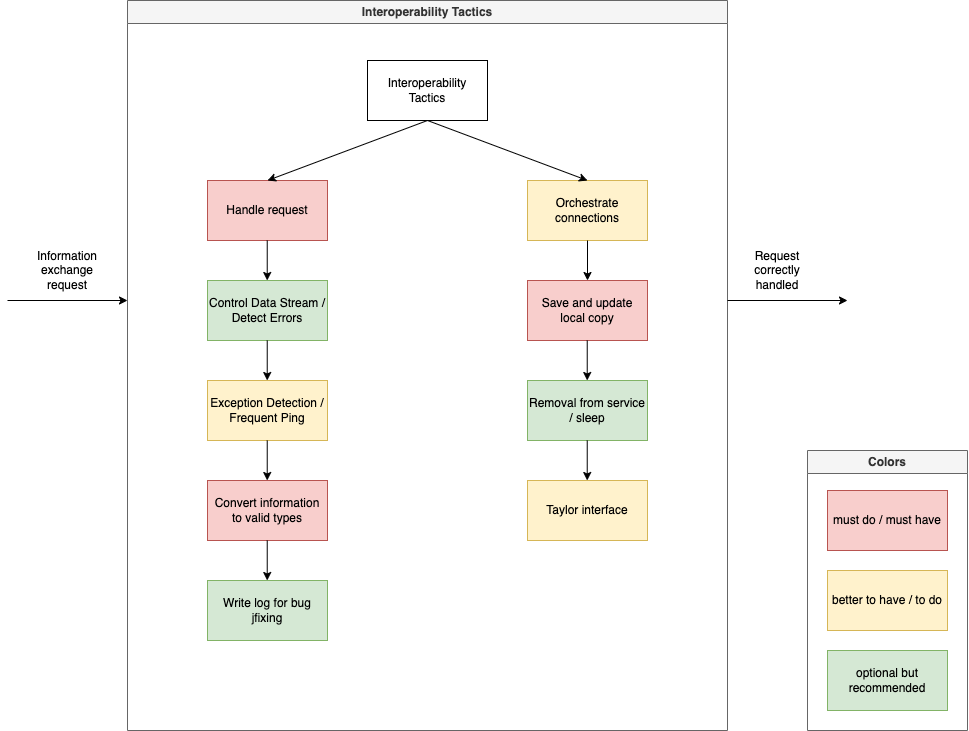

The diagram above was exported from draw.io. Its source (the exported page's mxGraphModel, read from the mxfile embedded in the PNG):
<mxGraphModel dx="1405" dy="809" grid="1" gridSize="10" guides="1" tooltips="1" connect="1" arrows="1" fold="1" page="1" pageScale="1" pageWidth="827" pageHeight="1169" math="0" shadow="0">
  <root>
    <mxCell id="0" />
    <mxCell id="1" parent="0" />
    <mxCell id="9kWElfF0tMk3mS-lXrCh-1" value="Interoperability Tactics" style="swimlane;whiteSpace=wrap;html=1;fillColor=#f5f5f5;fontColor=#333333;strokeColor=#666666;" vertex="1" parent="1">
      <mxGeometry x="240" y="300" width="600" height="730" as="geometry" />
    </mxCell>
    <mxCell id="9kWElfF0tMk3mS-lXrCh-2" value="Interoperability Tactics" style="rounded=0;whiteSpace=wrap;html=1;" vertex="1" parent="9kWElfF0tMk3mS-lXrCh-1">
      <mxGeometry x="240" y="60" width="120" height="60" as="geometry" />
    </mxCell>
    <mxCell id="9kWElfF0tMk3mS-lXrCh-5" value="Handle request" style="rounded=0;whiteSpace=wrap;html=1;fillColor=#f8cecc;strokeColor=#b85450;" vertex="1" parent="9kWElfF0tMk3mS-lXrCh-1">
      <mxGeometry x="80" y="180" width="120" height="60" as="geometry" />
    </mxCell>
    <mxCell id="9kWElfF0tMk3mS-lXrCh-6" value="Control Data Stream / Detect Errors" style="rounded=0;whiteSpace=wrap;html=1;fillColor=#d5e8d4;strokeColor=#82b366;" vertex="1" parent="9kWElfF0tMk3mS-lXrCh-1">
      <mxGeometry x="80" y="280" width="120" height="60" as="geometry" />
    </mxCell>
    <mxCell id="9kWElfF0tMk3mS-lXrCh-7" value="Exception Detection / Frequent Ping" style="rounded=0;whiteSpace=wrap;html=1;fillColor=#fff2cc;strokeColor=#d6b656;" vertex="1" parent="9kWElfF0tMk3mS-lXrCh-1">
      <mxGeometry x="80" y="380" width="120" height="60" as="geometry" />
    </mxCell>
    <mxCell id="9kWElfF0tMk3mS-lXrCh-8" value="Convert information to valid types" style="rounded=0;whiteSpace=wrap;html=1;fillColor=#f8cecc;strokeColor=#b85450;" vertex="1" parent="9kWElfF0tMk3mS-lXrCh-1">
      <mxGeometry x="80" y="480" width="120" height="60" as="geometry" />
    </mxCell>
    <mxCell id="9kWElfF0tMk3mS-lXrCh-9" value="Write log for bug jfixing" style="rounded=0;whiteSpace=wrap;html=1;fillColor=#d5e8d4;strokeColor=#82b366;" vertex="1" parent="9kWElfF0tMk3mS-lXrCh-1">
      <mxGeometry x="80" y="580" width="120" height="60" as="geometry" />
    </mxCell>
    <mxCell id="9kWElfF0tMk3mS-lXrCh-10" value="Orchestrate connections" style="rounded=0;whiteSpace=wrap;html=1;fillColor=#fff2cc;strokeColor=#d6b656;" vertex="1" parent="9kWElfF0tMk3mS-lXrCh-1">
      <mxGeometry x="400" y="180" width="120" height="60" as="geometry" />
    </mxCell>
    <mxCell id="9kWElfF0tMk3mS-lXrCh-11" value="Save and update local copy" style="rounded=0;whiteSpace=wrap;html=1;fillColor=#f8cecc;strokeColor=#b85450;" vertex="1" parent="9kWElfF0tMk3mS-lXrCh-1">
      <mxGeometry x="400" y="280" width="120" height="60" as="geometry" />
    </mxCell>
    <mxCell id="9kWElfF0tMk3mS-lXrCh-12" value="Removal from service / sleep" style="rounded=0;whiteSpace=wrap;html=1;fillColor=#d5e8d4;strokeColor=#82b366;" vertex="1" parent="9kWElfF0tMk3mS-lXrCh-1">
      <mxGeometry x="400" y="380" width="120" height="60" as="geometry" />
    </mxCell>
    <mxCell id="9kWElfF0tMk3mS-lXrCh-13" value="Taylor interface" style="rounded=0;whiteSpace=wrap;html=1;fillColor=#fff2cc;strokeColor=#d6b656;" vertex="1" parent="9kWElfF0tMk3mS-lXrCh-1">
      <mxGeometry x="400" y="480" width="120" height="60" as="geometry" />
    </mxCell>
    <mxCell id="9kWElfF0tMk3mS-lXrCh-20" value="" style="endArrow=classic;html=1;rounded=0;exitX=0.5;exitY=1;exitDx=0;exitDy=0;entryX=0.5;entryY=0;entryDx=0;entryDy=0;" edge="1" parent="9kWElfF0tMk3mS-lXrCh-1" source="9kWElfF0tMk3mS-lXrCh-2" target="9kWElfF0tMk3mS-lXrCh-5">
      <mxGeometry width="50" height="50" relative="1" as="geometry">
        <mxPoint x="340" y="180" as="sourcePoint" />
        <mxPoint x="390" y="130" as="targetPoint" />
      </mxGeometry>
    </mxCell>
    <mxCell id="9kWElfF0tMk3mS-lXrCh-21" value="" style="endArrow=classic;html=1;rounded=0;exitX=0.5;exitY=1;exitDx=0;exitDy=0;entryX=0.5;entryY=0;entryDx=0;entryDy=0;" edge="1" parent="9kWElfF0tMk3mS-lXrCh-1" source="9kWElfF0tMk3mS-lXrCh-2" target="9kWElfF0tMk3mS-lXrCh-10">
      <mxGeometry width="50" height="50" relative="1" as="geometry">
        <mxPoint x="310" y="130" as="sourcePoint" />
        <mxPoint x="150" y="190" as="targetPoint" />
      </mxGeometry>
    </mxCell>
    <mxCell id="9kWElfF0tMk3mS-lXrCh-22" value="" style="endArrow=classic;html=1;rounded=0;exitX=0.5;exitY=1;exitDx=0;exitDy=0;entryX=0.5;entryY=0;entryDx=0;entryDy=0;" edge="1" parent="9kWElfF0tMk3mS-lXrCh-1" source="9kWElfF0tMk3mS-lXrCh-10" target="9kWElfF0tMk3mS-lXrCh-11">
      <mxGeometry width="50" height="50" relative="1" as="geometry">
        <mxPoint x="310" y="130" as="sourcePoint" />
        <mxPoint x="470" y="190" as="targetPoint" />
      </mxGeometry>
    </mxCell>
    <mxCell id="9kWElfF0tMk3mS-lXrCh-23" value="" style="endArrow=classic;html=1;rounded=0;exitX=0.5;exitY=1;exitDx=0;exitDy=0;entryX=0.5;entryY=0;entryDx=0;entryDy=0;" edge="1" parent="9kWElfF0tMk3mS-lXrCh-1">
      <mxGeometry width="50" height="50" relative="1" as="geometry">
        <mxPoint x="459.73" y="340" as="sourcePoint" />
        <mxPoint x="459.73" y="380" as="targetPoint" />
      </mxGeometry>
    </mxCell>
    <mxCell id="9kWElfF0tMk3mS-lXrCh-24" value="" style="endArrow=classic;html=1;rounded=0;exitX=0.5;exitY=1;exitDx=0;exitDy=0;entryX=0.5;entryY=0;entryDx=0;entryDy=0;" edge="1" parent="9kWElfF0tMk3mS-lXrCh-1">
      <mxGeometry x="1" y="-171" width="50" height="50" relative="1" as="geometry">
        <mxPoint x="459.73" y="440" as="sourcePoint" />
        <mxPoint x="459.73" y="480" as="targetPoint" />
        <mxPoint x="151" y="170" as="offset" />
      </mxGeometry>
    </mxCell>
    <mxCell id="9kWElfF0tMk3mS-lXrCh-25" value="" style="endArrow=classic;html=1;rounded=0;exitX=0.5;exitY=1;exitDx=0;exitDy=0;entryX=0.5;entryY=0;entryDx=0;entryDy=0;" edge="1" parent="9kWElfF0tMk3mS-lXrCh-1">
      <mxGeometry width="50" height="50" relative="1" as="geometry">
        <mxPoint x="139.73000000000002" y="240" as="sourcePoint" />
        <mxPoint x="139.73000000000002" y="280" as="targetPoint" />
      </mxGeometry>
    </mxCell>
    <mxCell id="9kWElfF0tMk3mS-lXrCh-26" value="" style="endArrow=classic;html=1;rounded=0;exitX=0.5;exitY=1;exitDx=0;exitDy=0;entryX=0.5;entryY=0;entryDx=0;entryDy=0;" edge="1" parent="9kWElfF0tMk3mS-lXrCh-1">
      <mxGeometry width="50" height="50" relative="1" as="geometry">
        <mxPoint x="139.73000000000002" y="340" as="sourcePoint" />
        <mxPoint x="139.73000000000002" y="380" as="targetPoint" />
      </mxGeometry>
    </mxCell>
    <mxCell id="9kWElfF0tMk3mS-lXrCh-27" value="" style="endArrow=classic;html=1;rounded=0;exitX=0.5;exitY=1;exitDx=0;exitDy=0;entryX=0.5;entryY=0;entryDx=0;entryDy=0;" edge="1" parent="9kWElfF0tMk3mS-lXrCh-1">
      <mxGeometry width="50" height="50" relative="1" as="geometry">
        <mxPoint x="139.73000000000002" y="440" as="sourcePoint" />
        <mxPoint x="139.73000000000002" y="480" as="targetPoint" />
      </mxGeometry>
    </mxCell>
    <mxCell id="9kWElfF0tMk3mS-lXrCh-28" value="" style="endArrow=classic;html=1;rounded=0;exitX=0.5;exitY=1;exitDx=0;exitDy=0;entryX=0.5;entryY=0;entryDx=0;entryDy=0;" edge="1" parent="9kWElfF0tMk3mS-lXrCh-1">
      <mxGeometry width="50" height="50" relative="1" as="geometry">
        <mxPoint x="139.73000000000002" y="540" as="sourcePoint" />
        <mxPoint x="139.73000000000002" y="580" as="targetPoint" />
      </mxGeometry>
    </mxCell>
    <mxCell id="9kWElfF0tMk3mS-lXrCh-3" value="" style="endArrow=classic;html=1;rounded=0;" edge="1" parent="1">
      <mxGeometry width="50" height="50" relative="1" as="geometry">
        <mxPoint x="120" y="600" as="sourcePoint" />
        <mxPoint x="240" y="600" as="targetPoint" />
      </mxGeometry>
    </mxCell>
    <mxCell id="9kWElfF0tMk3mS-lXrCh-14" value="" style="endArrow=classic;html=1;rounded=0;" edge="1" parent="1">
      <mxGeometry width="50" height="50" relative="1" as="geometry">
        <mxPoint x="840" y="600.0000000000002" as="sourcePoint" />
        <mxPoint x="960" y="600" as="targetPoint" />
      </mxGeometry>
    </mxCell>
    <mxCell id="9kWElfF0tMk3mS-lXrCh-16" value="Colors" style="swimlane;whiteSpace=wrap;html=1;fillColor=#f5f5f5;fontColor=#333333;strokeColor=#666666;" vertex="1" parent="1">
      <mxGeometry x="920" y="750" width="160" height="280" as="geometry" />
    </mxCell>
    <mxCell id="9kWElfF0tMk3mS-lXrCh-17" value="must do / must have" style="rounded=0;whiteSpace=wrap;html=1;fillColor=#f8cecc;strokeColor=#b85450;" vertex="1" parent="9kWElfF0tMk3mS-lXrCh-16">
      <mxGeometry x="20" y="40" width="120" height="60" as="geometry" />
    </mxCell>
    <mxCell id="9kWElfF0tMk3mS-lXrCh-18" value="better to have / to do" style="rounded=0;whiteSpace=wrap;html=1;fillColor=#fff2cc;strokeColor=#d6b656;" vertex="1" parent="9kWElfF0tMk3mS-lXrCh-16">
      <mxGeometry x="20" y="120" width="120" height="60" as="geometry" />
    </mxCell>
    <mxCell id="9kWElfF0tMk3mS-lXrCh-19" value="optional but recommended" style="rounded=0;whiteSpace=wrap;html=1;fillColor=#d5e8d4;strokeColor=#82b366;" vertex="1" parent="9kWElfF0tMk3mS-lXrCh-16">
      <mxGeometry x="20" y="200" width="120" height="60" as="geometry" />
    </mxCell>
    <mxCell id="9kWElfF0tMk3mS-lXrCh-29" value="Information exchange request&lt;span style=&quot;color: rgba(0, 0, 0, 0); font-family: monospace; font-size: 0px; text-align: start;&quot;&gt;%3CmxGraphModel%3E%3Croot%3E%3CmxCell%20id%3D%220%22%2F%3E%3CmxCell%20id%3D%221%22%20parent%3D%220%22%2F%3E%3CmxCell%20id%3D%222%22%20value%3D%22%22%20style%3D%22endArrow%3Dclassic%3Bhtml%3D1%3Brounded%3D0%3BexitX%3D0.5%3BexitY%3D1%3BexitDx%3D0%3BexitDy%3D0%3BentryX%3D0.5%3BentryY%3D0%3BentryDx%3D0%3BentryDy%3D0%3B%22%20edge%3D%221%22%20parent%3D%221%22%3E%3CmxGeometry%20width%3D%2250%22%20height%3D%2250%22%20relative%3D%221%22%20as%3D%22geometry%22%3E%3CmxPoint%20x%3D%22379.73%22%20y%3D%22740%22%20as%3D%22sourcePoint%22%2F%3E%3CmxPoint%20x%3D%22379.73%22%20y%3D%22780%22%20as%3D%22targetPoint%22%2F%3E%3C%2FmxGeometry%3E%3C%2FmxCell%3E%3C%2Froot%3E%3C%2FmxGraphModel%3E&lt;/span&gt;" style="text;html=1;strokeColor=none;fillColor=none;align=center;verticalAlign=middle;whiteSpace=wrap;rounded=0;" vertex="1" parent="1">
      <mxGeometry x="150" y="555" width="60" height="30" as="geometry" />
    </mxCell>
    <mxCell id="9kWElfF0tMk3mS-lXrCh-30" value="Request correctly handled" style="text;html=1;strokeColor=none;fillColor=none;align=center;verticalAlign=middle;whiteSpace=wrap;rounded=0;" vertex="1" parent="1">
      <mxGeometry x="860" y="555" width="60" height="30" as="geometry" />
    </mxCell>
  </root>
</mxGraphModel>